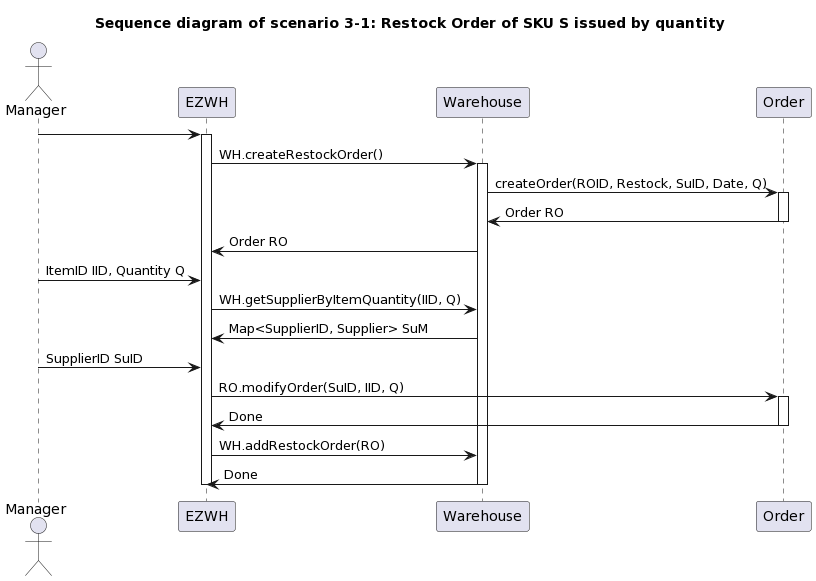

The diagram above was rendered by PlantUML. Its source (embedded in the PNG):
@startuml
title " Sequence diagram of scenario 3-1: Restock Order of SKU S issued by quantity"


actor Manager


Manager -> EZWH : 
activate EZWH
EZWH -> Warehouse : WH.createRestockOrder()
activate Warehouse
Warehouse -> Order : createOrder(ROID, Restock, SuID, Date, Q)
activate Order
Warehouse <- Order : Order RO
deactivate Order
EZWH <- Warehouse : Order RO
Manager -> EZWH : ItemID IID, Quantity Q
EZWH -> Warehouse : WH.getSupplierByItemQuantity(IID, Q)
EZWH <- Warehouse : Map<SupplierID, Supplier> SuM
Manager -> EZWH : SupplierID SuID
EZWH -> Order : RO.modifyOrder(SuID, IID, Q)
activate Order
EZWH <- Order : Done
deactivate Order
EZWH -> Warehouse : WH.addRestockOrder(RO)
EZWH <- Warehouse : Done
deactivate Warehouse

deactivate EZWH
@enduml